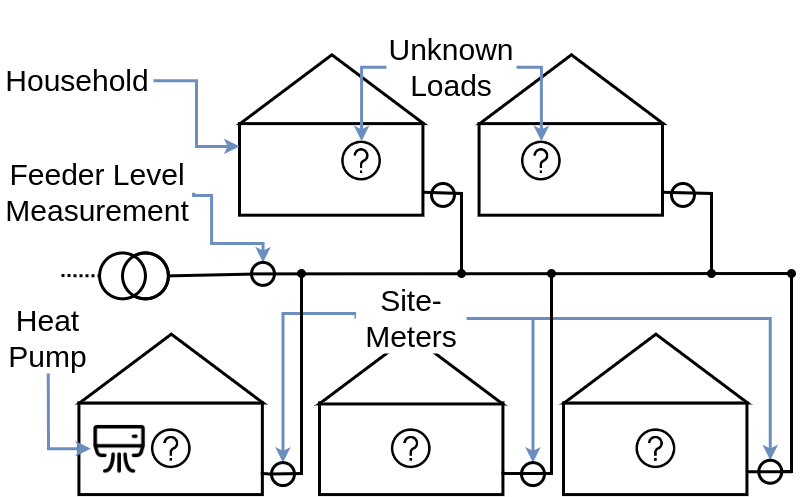

The diagram above was exported from draw.io. Its source (the exported page's mxGraphModel, read from the mxfile embedded in the PNG):
<mxGraphModel dx="1405" dy="2236" grid="1" gridSize="10" guides="1" tooltips="1" connect="1" arrows="1" fold="1" page="1" pageScale="1" pageWidth="850" pageHeight="1100" math="0" shadow="0">
  <root>
    <mxCell id="0" />
    <mxCell id="1" parent="0" />
    <mxCell id="Tl_mfZOVxRrGK3GetRgI-32" style="edgeStyle=elbowEdgeStyle;rounded=0;orthogonalLoop=1;jettySize=auto;elbow=vertical;html=1;exitX=0;exitY=0.5;exitDx=0;exitDy=0;entryX=1;entryY=0.5;entryDx=0;entryDy=0;fontSize=30;endArrow=classic;endFill=1;strokeWidth=3;fillColor=#dae8fc;strokeColor=#6c8ebf;" edge="1" parent="1" source="g3vO5ZKTZA1pHlQGK2Xn-46" target="g3vO5ZKTZA1pHlQGK2Xn-16">
      <mxGeometry relative="1" as="geometry">
        <Array as="points">
          <mxPoint x="350" y="740" />
        </Array>
      </mxGeometry>
    </mxCell>
    <mxCell id="Tl_mfZOVxRrGK3GetRgI-33" style="edgeStyle=elbowEdgeStyle;rounded=0;orthogonalLoop=1;jettySize=auto;elbow=vertical;html=1;exitX=1;exitY=0.5;exitDx=0;exitDy=0;entryX=1;entryY=0.5;entryDx=0;entryDy=0;fontSize=30;endArrow=classic;endFill=1;strokeWidth=3;fillColor=#dae8fc;strokeColor=#6c8ebf;" edge="1" parent="1" source="g3vO5ZKTZA1pHlQGK2Xn-46" target="g3vO5ZKTZA1pHlQGK2Xn-18">
      <mxGeometry relative="1" as="geometry">
        <Array as="points">
          <mxPoint x="540" y="745" />
        </Array>
      </mxGeometry>
    </mxCell>
    <mxCell id="Tl_mfZOVxRrGK3GetRgI-34" style="edgeStyle=elbowEdgeStyle;rounded=0;orthogonalLoop=1;jettySize=auto;elbow=vertical;html=1;exitX=1;exitY=0.5;exitDx=0;exitDy=0;entryX=1;entryY=0.5;entryDx=0;entryDy=0;fontSize=30;endArrow=classic;endFill=1;strokeWidth=3;fillColor=#dae8fc;strokeColor=#6c8ebf;" edge="1" parent="1" source="g3vO5ZKTZA1pHlQGK2Xn-46" target="g3vO5ZKTZA1pHlQGK2Xn-20">
      <mxGeometry relative="1" as="geometry">
        <Array as="points">
          <mxPoint x="660" y="745" />
        </Array>
      </mxGeometry>
    </mxCell>
    <mxCell id="Tl_mfZOVxRrGK3GetRgI-2" value="" style="group;rotation=90;" vertex="1" connectable="0" parent="1">
      <mxGeometry x="290.0000000000001" y="469.9999999999999" width="270" height="183.57148152136767" as="geometry" />
    </mxCell>
    <mxCell id="g3vO5ZKTZA1pHlQGK2Xn-10" value="" style="rounded=0;whiteSpace=wrap;html=1;strokeWidth=3;rotation=0;" parent="Tl_mfZOVxRrGK3GetRgI-2" vertex="1">
      <mxGeometry x="-12" y="80" width="183.42858781131315" height="91.71437523142214" as="geometry" />
    </mxCell>
    <mxCell id="g3vO5ZKTZA1pHlQGK2Xn-11" value="" style="triangle;whiteSpace=wrap;html=1;rotation=-90;strokeWidth=3;" parent="Tl_mfZOVxRrGK3GetRgI-2" vertex="1">
      <mxGeometry x="46" y="-46" width="68.78572042924243" height="183.42875046284428" as="geometry" />
    </mxCell>
    <mxCell id="Tl_mfZOVxRrGK3GetRgI-13" value="" style="shape=image;html=1;verticalAlign=top;verticalLabelPosition=bottom;labelBackgroundColor=#ffffff;imageAspect=0;aspect=fixed;image=https://cdn1.iconfinder.com/data/icons/ui-essential-17/32/UI_Essential_Outline_1_essential-app-ui-question-help-128.png;fillColor=none;strokeWidth=3;rotation=0;" vertex="1" parent="Tl_mfZOVxRrGK3GetRgI-2">
      <mxGeometry x="90.17000000000002" y="97.6600000000002" width="39.768504672897194" height="39.768504672897194" as="geometry" />
    </mxCell>
    <mxCell id="g3vO5ZKTZA1pHlQGK2Xn-43" value="Unknown Loads" style="text;html=1;strokeColor=none;fillColor=none;align=center;verticalAlign=middle;whiteSpace=wrap;rounded=0;strokeWidth=3;fontSize=30;rotation=0;" parent="Tl_mfZOVxRrGK3GetRgI-2" vertex="1">
      <mxGeometry x="135" width="130" height="47.65" as="geometry" />
    </mxCell>
    <mxCell id="g3vO5ZKTZA1pHlQGK2Xn-44" style="edgeStyle=orthogonalEdgeStyle;rounded=0;orthogonalLoop=1;jettySize=auto;html=1;entryX=0.5;entryY=0;entryDx=0;entryDy=0;endArrow=classic;endFill=1;fillColor=#dae8fc;strokeColor=#6c8ebf;strokeWidth=3;exitX=0;exitY=0.5;exitDx=0;exitDy=0;" parent="Tl_mfZOVxRrGK3GetRgI-2" source="g3vO5ZKTZA1pHlQGK2Xn-43" target="Tl_mfZOVxRrGK3GetRgI-13" edge="1">
      <mxGeometry relative="1" as="geometry">
        <mxPoint x="94.67542056074751" y="30.000000000000114" as="targetPoint" />
      </mxGeometry>
    </mxCell>
    <mxCell id="Tl_mfZOVxRrGK3GetRgI-3" value="" style="group;rotation=90;" vertex="1" connectable="0" parent="1">
      <mxGeometry x="529.57" y="469.9999999999999" width="160.57148152136756" height="183.57148152136767" as="geometry" />
    </mxCell>
    <mxCell id="g3vO5ZKTZA1pHlQGK2Xn-13" value="" style="rounded=0;whiteSpace=wrap;html=1;strokeWidth=3;rotation=0;" parent="Tl_mfZOVxRrGK3GetRgI-3" vertex="1">
      <mxGeometry x="-12" y="80" width="183.42858781131315" height="91.71437523142214" as="geometry" />
    </mxCell>
    <mxCell id="g3vO5ZKTZA1pHlQGK2Xn-14" value="" style="triangle;whiteSpace=wrap;html=1;rotation=-90;strokeWidth=3;" parent="Tl_mfZOVxRrGK3GetRgI-3" vertex="1">
      <mxGeometry x="46" y="-46" width="68.78572042924243" height="183.42875046284428" as="geometry" />
    </mxCell>
    <mxCell id="Tl_mfZOVxRrGK3GetRgI-14" value="" style="shape=image;html=1;verticalAlign=top;verticalLabelPosition=bottom;labelBackgroundColor=#ffffff;imageAspect=0;aspect=fixed;image=https://cdn1.iconfinder.com/data/icons/ui-essential-17/32/UI_Essential_Outline_1_essential-app-ui-question-help-128.png;fillColor=none;strokeWidth=3;rotation=0;" vertex="1" parent="Tl_mfZOVxRrGK3GetRgI-3">
      <mxGeometry x="30.430000000000106" y="97.6600000000002" width="39.768504672897194" height="39.768504672897194" as="geometry" />
    </mxCell>
    <mxCell id="Tl_mfZOVxRrGK3GetRgI-4" value="" style="group;rotation=90;" vertex="1" connectable="0" parent="1">
      <mxGeometry x="614.0099999999999" y="749.3599999999999" width="160.57148152136756" height="183.57148152136767" as="geometry" />
    </mxCell>
    <mxCell id="g3vO5ZKTZA1pHlQGK2Xn-7" value="" style="rounded=0;whiteSpace=wrap;html=1;strokeWidth=3;rotation=0;" parent="Tl_mfZOVxRrGK3GetRgI-4" vertex="1">
      <mxGeometry x="-12" y="80" width="183.42858781131315" height="91.71437523142214" as="geometry" />
    </mxCell>
    <mxCell id="g3vO5ZKTZA1pHlQGK2Xn-8" value="" style="triangle;whiteSpace=wrap;html=1;rotation=-90;strokeWidth=3;" parent="Tl_mfZOVxRrGK3GetRgI-4" vertex="1">
      <mxGeometry x="46" y="-46" width="68.78572042924243" height="183.42875046284428" as="geometry" />
    </mxCell>
    <mxCell id="Tl_mfZOVxRrGK3GetRgI-19" value="" style="shape=image;html=1;verticalAlign=top;verticalLabelPosition=bottom;labelBackgroundColor=#ffffff;imageAspect=0;aspect=fixed;image=https://cdn1.iconfinder.com/data/icons/ui-essential-17/32/UI_Essential_Outline_1_essential-app-ui-question-help-128.png;fillColor=none;strokeWidth=3;rotation=0;" vertex="1" parent="Tl_mfZOVxRrGK3GetRgI-4">
      <mxGeometry x="60.51000000000018" y="105.97000000000011" width="39.768504672897194" height="39.768504672897194" as="geometry" />
    </mxCell>
    <mxCell id="Tl_mfZOVxRrGK3GetRgI-5" value="" style="group;rotation=90;" vertex="1" connectable="0" parent="1">
      <mxGeometry x="370.0000000000001" y="749.3599999999999" width="159.57148152136762" height="183.57148152136767" as="geometry" />
    </mxCell>
    <mxCell id="g3vO5ZKTZA1pHlQGK2Xn-4" value="" style="rounded=0;whiteSpace=wrap;html=1;strokeWidth=3;rotation=0;" parent="Tl_mfZOVxRrGK3GetRgI-5" vertex="1">
      <mxGeometry x="-12" y="80" width="183.42858781131315" height="91.71437523142214" as="geometry" />
    </mxCell>
    <mxCell id="g3vO5ZKTZA1pHlQGK2Xn-5" value="" style="triangle;whiteSpace=wrap;html=1;rotation=-90;strokeWidth=3;" parent="Tl_mfZOVxRrGK3GetRgI-5" vertex="1">
      <mxGeometry x="45" y="-45" width="68.78572042924243" height="183.42875046284428" as="geometry" />
    </mxCell>
    <mxCell id="Tl_mfZOVxRrGK3GetRgI-18" value="" style="shape=image;html=1;verticalAlign=top;verticalLabelPosition=bottom;labelBackgroundColor=#ffffff;imageAspect=0;aspect=fixed;image=https://cdn1.iconfinder.com/data/icons/ui-essential-17/32/UI_Essential_Outline_1_essential-app-ui-question-help-128.png;fillColor=none;strokeWidth=3;rotation=0;" vertex="1" parent="Tl_mfZOVxRrGK3GetRgI-5">
      <mxGeometry x="59.90000000000001" y="105.97000000000011" width="39.768504672897194" height="39.768504672897194" as="geometry" />
    </mxCell>
    <mxCell id="Tl_mfZOVxRrGK3GetRgI-7" value="" style="group;rotation=90;" vertex="1" connectable="0" parent="1">
      <mxGeometry x="129.43" y="749.3599999999999" width="160.57148152136762" height="183.57148152136767" as="geometry" />
    </mxCell>
    <mxCell id="g3vO5ZKTZA1pHlQGK2Xn-1" value="" style="rounded=0;whiteSpace=wrap;html=1;strokeWidth=3;rotation=0;" parent="Tl_mfZOVxRrGK3GetRgI-7" vertex="1">
      <mxGeometry x="-12" y="80" width="183.42858781131315" height="91.71437523142214" as="geometry" />
    </mxCell>
    <mxCell id="g3vO5ZKTZA1pHlQGK2Xn-2" value="" style="triangle;whiteSpace=wrap;html=1;rotation=-90;strokeWidth=3;" parent="Tl_mfZOVxRrGK3GetRgI-7" vertex="1">
      <mxGeometry x="46" y="-46" width="68.78572042924243" height="183.42875046284428" as="geometry" />
    </mxCell>
    <mxCell id="g3vO5ZKTZA1pHlQGK2Xn-3" value="" style="shape=image;html=1;verticalAlign=top;verticalLabelPosition=bottom;labelBackgroundColor=#ffffff;imageAspect=0;aspect=fixed;image=https://cdn1.iconfinder.com/data/icons/iconoir-vol-1/24/air-conditioner-128.png;strokeWidth=3;rotation=0;" parent="Tl_mfZOVxRrGK3GetRgI-7" vertex="1">
      <mxGeometry x="1.5987211554602254e-14" y="97.16000000000011" width="57.38822429906542" height="57.38822429906542" as="geometry" />
    </mxCell>
    <mxCell id="g3vO5ZKTZA1pHlQGK2Xn-64" value="" style="shape=image;html=1;verticalAlign=top;verticalLabelPosition=bottom;labelBackgroundColor=#ffffff;imageAspect=0;aspect=fixed;image=https://cdn1.iconfinder.com/data/icons/ui-essential-17/32/UI_Essential_Outline_1_essential-app-ui-question-help-128.png;fillColor=none;strokeWidth=3;rotation=0;" parent="Tl_mfZOVxRrGK3GetRgI-7" vertex="1">
      <mxGeometry x="60.510000000000076" y="105.97000000000011" width="39.768504672897194" height="39.768504672897194" as="geometry" />
    </mxCell>
    <mxCell id="g3vO5ZKTZA1pHlQGK2Xn-17" value="" style="ellipse;whiteSpace=wrap;html=1;aspect=fixed;fillColor=none;strokeWidth=3;rotation=-90;" parent="1" vertex="1">
      <mxGeometry x="470.00000000000006" y="610" width="22.9284981827622" height="22.9284981827622" as="geometry" />
    </mxCell>
    <mxCell id="g3vO5ZKTZA1pHlQGK2Xn-18" value="" style="ellipse;whiteSpace=wrap;html=1;aspect=fixed;fillColor=none;strokeWidth=3;rotation=-90;" parent="1" vertex="1">
      <mxGeometry x="560.0000000000001" y="889.15" width="22.9284981827622" height="22.9284981827622" as="geometry" />
    </mxCell>
    <mxCell id="g3vO5ZKTZA1pHlQGK2Xn-26" value="" style="endArrow=none;html=1;rounded=0;strokeWidth=3;startArrow=none;entryX=0.5;entryY=1;entryDx=0;entryDy=0;entryPerimeter=0;" parent="1" edge="1" target="g3vO5ZKTZA1pHlQGK2Xn-53" source="Tl_mfZOVxRrGK3GetRgI-30">
      <mxGeometry width="50" height="50" relative="1" as="geometry">
        <mxPoint x="852.2857142857143" y="700" as="sourcePoint" />
        <mxPoint x="280" y="700.54" as="targetPoint" />
      </mxGeometry>
    </mxCell>
    <mxCell id="g3vO5ZKTZA1pHlQGK2Xn-32" value="" style="ellipse;whiteSpace=wrap;html=1;aspect=fixed;fillColor=none;strokeWidth=3;rotation=-90;" parent="1" vertex="1">
      <mxGeometry x="710" y="610" width="22.9284981827622" height="22.9284981827622" as="geometry" />
    </mxCell>
    <mxCell id="g3vO5ZKTZA1pHlQGK2Xn-45" style="edgeStyle=orthogonalEdgeStyle;rounded=0;orthogonalLoop=1;jettySize=auto;html=1;exitX=1;exitY=0.5;exitDx=0;exitDy=0;entryX=0.5;entryY=0;entryDx=0;entryDy=0;endArrow=classic;endFill=1;fillColor=#dae8fc;strokeColor=#6c8ebf;strokeWidth=3;" parent="1" source="g3vO5ZKTZA1pHlQGK2Xn-43" target="Tl_mfZOVxRrGK3GetRgI-14" edge="1">
      <mxGeometry relative="1" as="geometry">
        <mxPoint x="601.7807476635514" y="499" as="targetPoint" />
      </mxGeometry>
    </mxCell>
    <mxCell id="Tl_mfZOVxRrGK3GetRgI-35" style="edgeStyle=orthogonalEdgeStyle;rounded=0;orthogonalLoop=1;jettySize=auto;html=1;entryX=1;entryY=0.5;entryDx=0;entryDy=0;fontSize=30;endArrow=classic;endFill=1;strokeWidth=3;fillColor=#dae8fc;strokeColor=#6c8ebf;exitX=1;exitY=0.5;exitDx=0;exitDy=0;" edge="1" parent="1" source="g3vO5ZKTZA1pHlQGK2Xn-49" target="Tl_mfZOVxRrGK3GetRgI-30">
      <mxGeometry relative="1" as="geometry">
        <mxPoint x="246" y="644" as="sourcePoint" />
        <Array as="points">
          <mxPoint x="250" y="622" />
          <mxPoint x="250" y="670" />
          <mxPoint x="301" y="670" />
        </Array>
      </mxGeometry>
    </mxCell>
    <mxCell id="g3vO5ZKTZA1pHlQGK2Xn-49" value="Feeder Level Measurement" style="text;html=1;strokeColor=none;fillColor=none;align=center;verticalAlign=middle;whiteSpace=wrap;rounded=0;strokeWidth=3;fontSize=30;rotation=0;" parent="1" vertex="1">
      <mxGeometry x="40" y="584.7900000000001" width="192.1" height="68.78" as="geometry" />
    </mxCell>
    <mxCell id="g3vO5ZKTZA1pHlQGK2Xn-53" value="" style="verticalLabelPosition=bottom;shadow=0;dashed=0;align=center;html=1;verticalAlign=top;strokeWidth=3;shape=mxgraph.electrical.signal_sources.current_source;rotation=-90;" parent="1" vertex="1">
      <mxGeometry x="149.53999999999996" y="668" width="45.85714695282829" height="68.7857814235666" as="geometry" />
    </mxCell>
    <mxCell id="g3vO5ZKTZA1pHlQGK2Xn-62" style="edgeStyle=orthogonalEdgeStyle;rounded=0;orthogonalLoop=1;jettySize=auto;html=1;exitX=1;exitY=0.5;exitDx=0;exitDy=0;entryX=0;entryY=0.25;entryDx=0;entryDy=0;endArrow=classic;endFill=1;fillColor=#dae8fc;strokeColor=#6c8ebf;strokeWidth=3;" parent="1" source="g3vO5ZKTZA1pHlQGK2Xn-60" target="g3vO5ZKTZA1pHlQGK2Xn-10" edge="1">
      <mxGeometry relative="1" as="geometry" />
    </mxCell>
    <mxCell id="g3vO5ZKTZA1pHlQGK2Xn-60" value="Household" style="text;html=1;strokeColor=none;fillColor=none;align=center;verticalAlign=middle;whiteSpace=wrap;rounded=0;strokeWidth=3;fontSize=30;rotation=0;" parent="1" vertex="1">
      <mxGeometry x="40" y="490" width="152.1" height="34.39" as="geometry" />
    </mxCell>
    <mxCell id="Tl_mfZOVxRrGK3GetRgI-23" style="edgeStyle=elbowEdgeStyle;rounded=0;orthogonalLoop=1;jettySize=auto;html=1;exitX=0.5;exitY=0;exitDx=0;exitDy=0;fontSize=30;endArrow=oval;endFill=1;strokeWidth=3;elbow=vertical;startArrow=none;" edge="1" parent="1" source="g3vO5ZKTZA1pHlQGK2Xn-16">
      <mxGeometry relative="1" as="geometry">
        <mxPoint x="340" y="700" as="targetPoint" />
        <Array as="points">
          <mxPoint x="340" y="900" />
        </Array>
      </mxGeometry>
    </mxCell>
    <mxCell id="g3vO5ZKTZA1pHlQGK2Xn-16" value="" style="ellipse;whiteSpace=wrap;html=1;aspect=fixed;fillColor=none;strokeWidth=3;rotation=-90;" parent="1" vertex="1">
      <mxGeometry x="310.00000000000006" y="889.15" width="22.9284981827622" height="22.9284981827622" as="geometry" />
    </mxCell>
    <mxCell id="Tl_mfZOVxRrGK3GetRgI-24" value="" style="edgeStyle=elbowEdgeStyle;rounded=0;orthogonalLoop=1;jettySize=auto;html=1;exitX=1;exitY=0.75;exitDx=0;exitDy=0;fontSize=30;endArrow=none;endFill=1;strokeWidth=3;elbow=vertical;" edge="1" parent="1" source="g3vO5ZKTZA1pHlQGK2Xn-1" target="g3vO5ZKTZA1pHlQGK2Xn-16">
      <mxGeometry relative="1" as="geometry">
        <mxPoint x="340" y="700" as="targetPoint" />
        <mxPoint x="300.8585878113131" y="898.1457814235664" as="sourcePoint" />
        <Array as="points">
          <mxPoint x="330" y="900" />
        </Array>
      </mxGeometry>
    </mxCell>
    <mxCell id="Tl_mfZOVxRrGK3GetRgI-25" style="edgeStyle=elbowEdgeStyle;rounded=0;orthogonalLoop=1;jettySize=auto;elbow=vertical;html=1;exitX=1;exitY=0.75;exitDx=0;exitDy=0;fontSize=30;endArrow=oval;endFill=1;strokeWidth=3;" edge="1" parent="1" source="g3vO5ZKTZA1pHlQGK2Xn-4">
      <mxGeometry relative="1" as="geometry">
        <mxPoint x="590" y="700" as="targetPoint" />
        <Array as="points">
          <mxPoint x="570" y="900" />
        </Array>
      </mxGeometry>
    </mxCell>
    <mxCell id="Tl_mfZOVxRrGK3GetRgI-26" style="edgeStyle=elbowEdgeStyle;rounded=0;orthogonalLoop=1;jettySize=auto;elbow=vertical;html=1;fontSize=30;endArrow=oval;endFill=1;strokeWidth=3;startArrow=none;" edge="1" parent="1">
      <mxGeometry relative="1" as="geometry">
        <mxPoint x="830" y="700" as="targetPoint" />
        <mxPoint x="820" y="898" as="sourcePoint" />
        <Array as="points">
          <mxPoint x="840" y="898" />
        </Array>
      </mxGeometry>
    </mxCell>
    <mxCell id="g3vO5ZKTZA1pHlQGK2Xn-20" value="" style="ellipse;whiteSpace=wrap;html=1;aspect=fixed;fillColor=none;strokeWidth=3;rotation=-90;" parent="1" vertex="1">
      <mxGeometry x="797.2900000000001" y="886.79" width="22.9284981827622" height="22.9284981827622" as="geometry" />
    </mxCell>
    <mxCell id="Tl_mfZOVxRrGK3GetRgI-27" value="" style="edgeStyle=elbowEdgeStyle;rounded=0;orthogonalLoop=1;jettySize=auto;elbow=vertical;html=1;exitX=1;exitY=0.75;exitDx=0;exitDy=0;fontSize=30;endArrow=none;endFill=1;strokeWidth=3;" edge="1" parent="1" source="g3vO5ZKTZA1pHlQGK2Xn-7" target="g3vO5ZKTZA1pHlQGK2Xn-20">
      <mxGeometry relative="1" as="geometry">
        <mxPoint x="840" y="700" as="targetPoint" />
        <mxPoint x="785.438587811313" y="898.1457814235666" as="sourcePoint" />
        <Array as="points">
          <mxPoint x="830" y="898" />
        </Array>
      </mxGeometry>
    </mxCell>
    <mxCell id="Tl_mfZOVxRrGK3GetRgI-28" style="edgeStyle=elbowEdgeStyle;rounded=0;orthogonalLoop=1;jettySize=auto;elbow=vertical;html=1;exitX=1;exitY=0.75;exitDx=0;exitDy=0;fontSize=30;endArrow=oval;endFill=1;strokeWidth=3;" edge="1" parent="1" source="g3vO5ZKTZA1pHlQGK2Xn-10">
      <mxGeometry relative="1" as="geometry">
        <mxPoint x="500" y="700" as="targetPoint" />
        <Array as="points">
          <mxPoint x="490" y="620" />
          <mxPoint x="500" y="619" />
          <mxPoint x="480" y="619" />
        </Array>
      </mxGeometry>
    </mxCell>
    <mxCell id="Tl_mfZOVxRrGK3GetRgI-29" style="edgeStyle=elbowEdgeStyle;rounded=0;orthogonalLoop=1;jettySize=auto;elbow=vertical;html=1;exitX=1;exitY=0.75;exitDx=0;exitDy=0;fontSize=30;endArrow=oval;endFill=1;strokeWidth=3;" edge="1" parent="1" source="g3vO5ZKTZA1pHlQGK2Xn-13">
      <mxGeometry relative="1" as="geometry">
        <mxPoint x="750" y="700" as="targetPoint" />
        <Array as="points">
          <mxPoint x="740" y="620" />
        </Array>
      </mxGeometry>
    </mxCell>
    <mxCell id="Tl_mfZOVxRrGK3GetRgI-30" value="" style="ellipse;whiteSpace=wrap;html=1;aspect=fixed;fillColor=none;strokeWidth=3;rotation=-90;" vertex="1" parent="1">
      <mxGeometry x="290.00000000000006" y="688.93" width="22.9284981827622" height="22.9284981827622" as="geometry" />
    </mxCell>
    <mxCell id="Tl_mfZOVxRrGK3GetRgI-31" value="" style="endArrow=none;html=1;rounded=0;strokeWidth=3;entryX=0.5;entryY=0;entryDx=0;entryDy=0;" edge="1" parent="1" target="Tl_mfZOVxRrGK3GetRgI-30">
      <mxGeometry width="50" height="50" relative="1" as="geometry">
        <mxPoint x="830" y="700" as="sourcePoint" />
        <mxPoint x="280" y="700.54" as="targetPoint" />
      </mxGeometry>
    </mxCell>
    <mxCell id="Tl_mfZOVxRrGK3GetRgI-36" value="" style="endArrow=none;dashed=1;html=1;rounded=0;fontSize=30;strokeWidth=3;entryX=0.5;entryY=0;entryDx=0;entryDy=0;entryPerimeter=0;dashPattern=1 1;" edge="1" parent="1" target="g3vO5ZKTZA1pHlQGK2Xn-53">
      <mxGeometry width="50" height="50" relative="1" as="geometry">
        <mxPoint x="100" y="702" as="sourcePoint" />
        <mxPoint x="380" y="680" as="targetPoint" />
      </mxGeometry>
    </mxCell>
    <mxCell id="g3vO5ZKTZA1pHlQGK2Xn-46" value="Site-Meters" style="text;html=1;strokeColor=none;fillColor=default;align=center;verticalAlign=middle;whiteSpace=wrap;rounded=0;strokeWidth=3;fontSize=30;rotation=0;" parent="1" vertex="1">
      <mxGeometry x="394.54" y="710" width="110.49" height="70" as="geometry" />
    </mxCell>
    <mxCell id="g3vO5ZKTZA1pHlQGK2Xn-40" value="Heat Pump" style="text;html=1;strokeColor=none;fillColor=default;align=center;verticalAlign=middle;whiteSpace=wrap;rounded=0;strokeWidth=3;fontSize=30;rotation=0;" parent="1" vertex="1">
      <mxGeometry x="50" y="730" width="73.33" height="70" as="geometry" />
    </mxCell>
    <mxCell id="g3vO5ZKTZA1pHlQGK2Xn-42" style="edgeStyle=elbowEdgeStyle;rounded=0;orthogonalLoop=1;jettySize=auto;html=1;endArrow=classic;endFill=1;fillColor=#dae8fc;strokeColor=#6c8ebf;strokeWidth=3;exitX=0.5;exitY=1;exitDx=0;exitDy=0;entryX=0;entryY=0.5;entryDx=0;entryDy=0;" parent="1" source="g3vO5ZKTZA1pHlQGK2Xn-40" target="g3vO5ZKTZA1pHlQGK2Xn-3" edge="1">
      <mxGeometry relative="1" as="geometry">
        <Array as="points">
          <mxPoint x="87" y="840" />
        </Array>
        <mxPoint x="177.43" y="841" as="sourcePoint" />
        <mxPoint x="158" y="846" as="targetPoint" />
      </mxGeometry>
    </mxCell>
  </root>
</mxGraphModel>